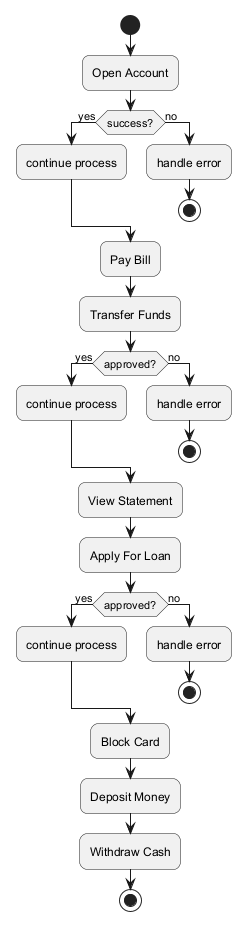

The diagram above was rendered by PlantUML. Its source (embedded in the PNG):
@startuml
skinparam backgroundColor #FFFFFF
skinparam roundCorner 15
start
:Open Account;
if (success?) then (yes)
:continue process;
else (no)
:handle error;
stop
endif
:Pay Bill;
:Transfer Funds;
if (approved?) then (yes)
:continue process;
else (no)
:handle error;
stop
endif
:View Statement;
:Apply For Loan;
if (approved?) then (yes)
:continue process;
else (no)
:handle error;
stop
endif
:Block Card;
:Deposit Money;
:Withdraw Cash;
stop
@enduml